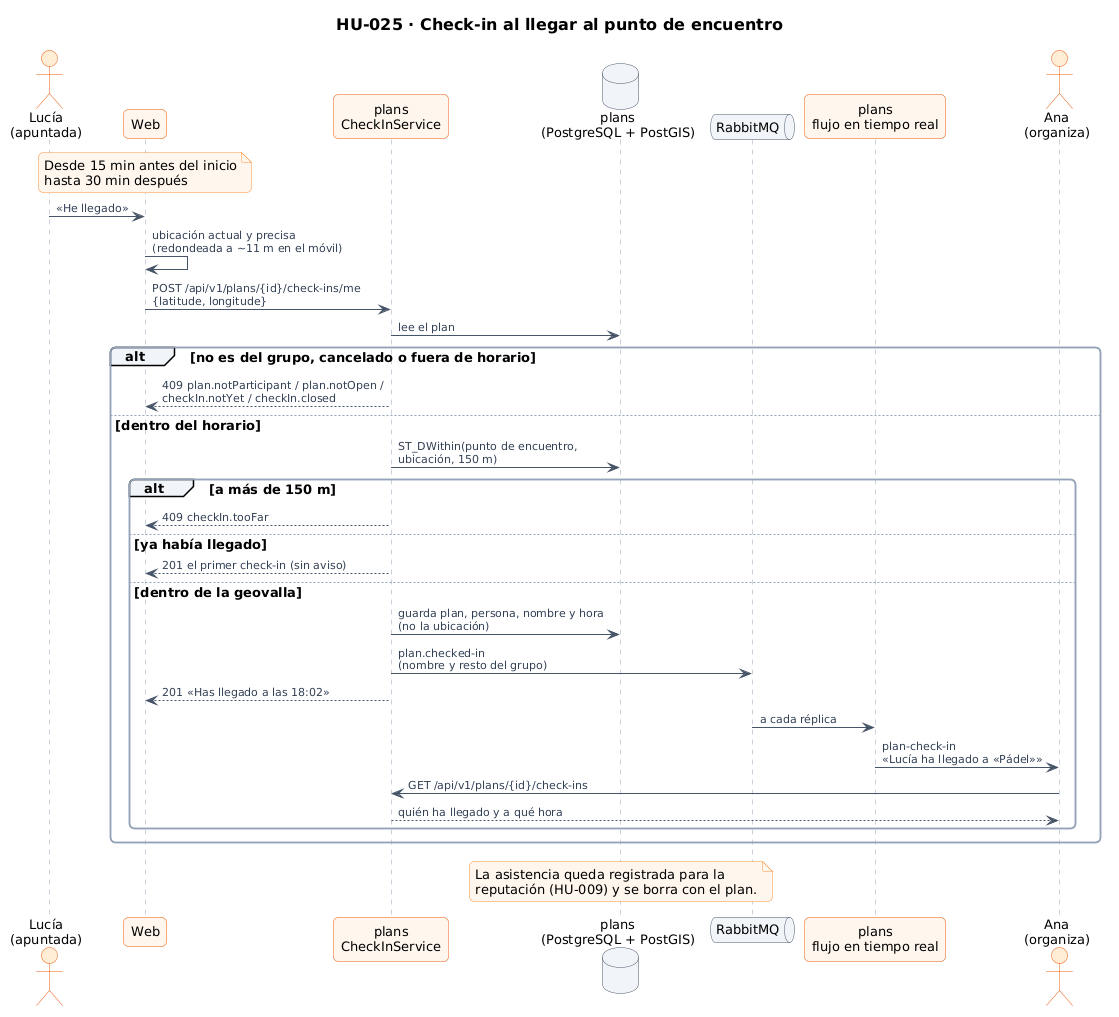

The diagram above was rendered by PlantUML. Its source (embedded in the PNG):
@startuml 37-secuencia-check-in
!include ../../estilo.iuml
title HU-025 · Check-in al llegar al punto de encuentro

actor "Lucía\n(apuntada)" as L
participant "Web" as W
participant "plans\nCheckInService" as C
database "plans\n(PostgreSQL + PostGIS)" as DB
queue "RabbitMQ" as MQ
participant "plans\nflujo en tiempo real" as RT
actor "Ana\n(organiza)" as O

note over W
  Desde 15 min antes del inicio
  hasta 30 min después
end note
L -> W : «He llegado»
W -> W : ubicación actual y precisa\n(redondeada a ~11 m en el móvil)
W -> C : POST /api/v1/plans/{id}/check-ins/me\n{latitude, longitude}
C -> DB : lee el plan
alt no es del grupo, cancelado o fuera de horario
  C --> W : 409 plan.notParticipant / plan.notOpen /\ncheckIn.notYet / checkIn.closed
else dentro del horario
  C -> DB : ST_DWithin(punto de encuentro,\nubicación, 150 m)
  alt a más de 150 m
    C --> W : 409 checkIn.tooFar
  else ya había llegado
    C --> W : 201 el primer check-in (sin aviso)
  else dentro de la geovalla
    C -> DB : guarda plan, persona, nombre y hora\n(no la ubicación)
    C -> MQ : plan.checked-in\n(nombre y resto del grupo)
    C --> W : 201 «Has llegado a las 18:02»
    MQ -> RT : a cada réplica
    RT -> O : plan-check-in\n«Lucía ha llegado a «Pádel»»
    O -> C : GET /api/v1/plans/{id}/check-ins
    C --> O : quién ha llegado y a qué hora
  end
end
note over DB
  La asistencia queda registrada para la
  reputación (HU-009) y se borra con el plan.
end note
@enduml